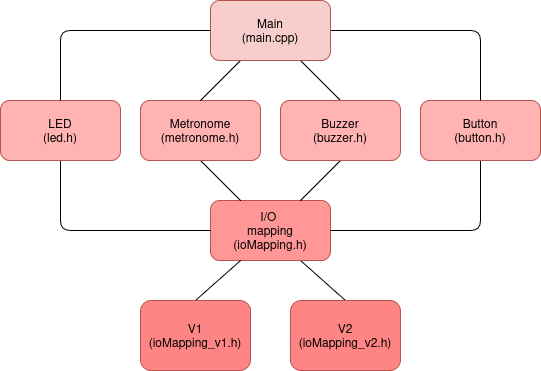

The diagram above was exported from draw.io. Its source (the exported page's mxGraphModel, read from the mxfile embedded in the PNG):
<mxGraphModel dx="1228" dy="885" grid="1" gridSize="10" guides="1" tooltips="1" connect="1" arrows="1" fold="1" page="1" pageScale="1" pageWidth="850" pageHeight="1100" math="0" shadow="0">
  <root>
    <mxCell id="0" />
    <mxCell id="1" parent="0" />
    <mxCell id="Yo5gLfbllw8JHto7abMF-13" edge="1" parent="1" source="Y094r5IsFOCSnh7azAgL-1" style="edgeStyle=none;curved=1;rounded=0;orthogonalLoop=1;jettySize=auto;html=1;exitX=0.75;exitY=1;exitDx=0;exitDy=0;entryX=0.5;entryY=0;entryDx=0;entryDy=0;fontSize=12;startSize=8;endSize=8;endArrow=none;endFill=0;" target="Yo5gLfbllw8JHto7abMF-12">
      <mxGeometry relative="1" as="geometry" />
    </mxCell>
    <mxCell id="Y094r5IsFOCSnh7azAgL-1" parent="1" style="rounded=1;whiteSpace=wrap;html=1;fillColor=#FF9797;strokeColor=#b85450;" value="&lt;div&gt;I/O&amp;nbsp;&lt;/div&gt;&lt;div&gt;mapping&lt;/div&gt;&lt;div&gt;(ioMapping.h)&lt;/div&gt;" vertex="1">
      <mxGeometry height="60" width="120" x="360" y="420" as="geometry" />
    </mxCell>
    <mxCell id="8wl-2VQoGLs3rLkvtJnF-4" edge="1" parent="1" source="Y094r5IsFOCSnh7azAgL-2" style="edgeStyle=none;curved=0;rounded=1;orthogonalLoop=1;jettySize=auto;html=1;exitX=0.5;exitY=1;exitDx=0;exitDy=0;entryX=0;entryY=0.5;entryDx=0;entryDy=0;fontSize=12;startSize=8;endSize=8;endArrow=none;endFill=0;" target="Y094r5IsFOCSnh7azAgL-1">
      <mxGeometry relative="1" as="geometry">
        <Array as="points">
          <mxPoint x="210" y="450" />
        </Array>
      </mxGeometry>
    </mxCell>
    <mxCell id="Y094r5IsFOCSnh7azAgL-2" parent="1" style="rounded=1;whiteSpace=wrap;html=1;fillColor=light-dark(#FFB3B3,#FFA3A3);strokeColor=#b85450;" value="&lt;div&gt;LED&lt;/div&gt;&lt;div&gt;(led.h)&lt;/div&gt;" vertex="1">
      <mxGeometry height="60" width="120" x="150" y="320" as="geometry" />
    </mxCell>
    <mxCell id="8wl-2VQoGLs3rLkvtJnF-7" edge="1" parent="1" source="Y094r5IsFOCSnh7azAgL-3" style="edgeStyle=none;curved=0;rounded=1;orthogonalLoop=1;jettySize=auto;html=1;exitX=0.5;exitY=1;exitDx=0;exitDy=0;entryX=1;entryY=0.5;entryDx=0;entryDy=0;fontSize=12;startSize=8;endSize=8;endArrow=none;endFill=0;" target="Y094r5IsFOCSnh7azAgL-1">
      <mxGeometry relative="1" as="geometry">
        <Array as="points">
          <mxPoint x="630" y="450" />
        </Array>
      </mxGeometry>
    </mxCell>
    <mxCell id="Y094r5IsFOCSnh7azAgL-3" parent="1" style="rounded=1;whiteSpace=wrap;html=1;fillColor=#FFB3B3;strokeColor=#b85450;" value="&lt;div&gt;Button&lt;/div&gt;&lt;div&gt;(button.h)&lt;/div&gt;" vertex="1">
      <mxGeometry height="60" width="120" x="570" y="320" as="geometry" />
    </mxCell>
    <mxCell id="8wl-2VQoGLs3rLkvtJnF-5" edge="1" parent="1" source="Y094r5IsFOCSnh7azAgL-4" style="edgeStyle=none;curved=1;rounded=0;orthogonalLoop=1;jettySize=auto;html=1;exitX=0.5;exitY=1;exitDx=0;exitDy=0;entryX=0.25;entryY=0;entryDx=0;entryDy=0;fontSize=12;startSize=8;endSize=8;endArrow=none;endFill=0;" target="Y094r5IsFOCSnh7azAgL-1">
      <mxGeometry relative="1" as="geometry" />
    </mxCell>
    <mxCell id="Y094r5IsFOCSnh7azAgL-4" parent="1" style="rounded=1;whiteSpace=wrap;html=1;fillColor=#FFB3B3;strokeColor=#b85450;" value="Metronome&lt;div&gt;(metronome.h)&lt;/div&gt;" vertex="1">
      <mxGeometry height="60" width="120" x="290" y="320" as="geometry" />
    </mxCell>
    <mxCell id="Yo5gLfbllw8JHto7abMF-3" edge="1" parent="1" source="Y094r5IsFOCSnh7azAgL-5" style="edgeStyle=none;curved=1;rounded=0;orthogonalLoop=1;jettySize=auto;html=1;exitX=0.5;exitY=0;exitDx=0;exitDy=0;entryX=0.25;entryY=1;entryDx=0;entryDy=0;fontSize=12;startSize=8;endSize=8;endArrow=none;endFill=0;" target="Y094r5IsFOCSnh7azAgL-1">
      <mxGeometry relative="1" as="geometry" />
    </mxCell>
    <mxCell id="Y094r5IsFOCSnh7azAgL-5" parent="1" style="rounded=1;whiteSpace=wrap;html=1;fillColor=#FF8484;strokeColor=#b85450;" value="&lt;div&gt;V1&lt;/div&gt;(ioMapping_v1.h)" vertex="1">
      <mxGeometry height="70" width="110" x="290" y="520" as="geometry" />
    </mxCell>
    <mxCell id="Y094r5IsFOCSnh7azAgL-17" edge="1" parent="1" source="Y094r5IsFOCSnh7azAgL-13" style="edgeStyle=none;curved=0;rounded=1;orthogonalLoop=1;jettySize=auto;html=1;exitX=0;exitY=0.5;exitDx=0;exitDy=0;entryX=0.5;entryY=0;entryDx=0;entryDy=0;fontSize=12;startSize=8;endSize=8;endArrow=none;endFill=0;" target="Y094r5IsFOCSnh7azAgL-2">
      <mxGeometry relative="1" as="geometry">
        <Array as="points">
          <mxPoint x="210" y="250" />
        </Array>
      </mxGeometry>
    </mxCell>
    <mxCell id="Y094r5IsFOCSnh7azAgL-18" edge="1" parent="1" source="Y094r5IsFOCSnh7azAgL-13" style="edgeStyle=none;curved=0;rounded=1;orthogonalLoop=1;jettySize=auto;html=1;exitX=1;exitY=0.5;exitDx=0;exitDy=0;fontSize=12;startSize=8;endSize=8;entryX=0.5;entryY=0;entryDx=0;entryDy=0;endArrow=none;endFill=0;" target="Y094r5IsFOCSnh7azAgL-3">
      <mxGeometry relative="1" as="geometry">
        <Array as="points">
          <mxPoint x="630" y="250" />
        </Array>
        <mxPoint x="580" y="220" as="targetPoint" />
      </mxGeometry>
    </mxCell>
    <mxCell id="8wl-2VQoGLs3rLkvtJnF-2" edge="1" parent="1" source="Y094r5IsFOCSnh7azAgL-13" style="edgeStyle=none;curved=1;rounded=0;orthogonalLoop=1;jettySize=auto;html=1;exitX=0.25;exitY=1;exitDx=0;exitDy=0;entryX=0.5;entryY=0;entryDx=0;entryDy=0;fontSize=12;startSize=8;endSize=8;endArrow=none;endFill=0;" target="Y094r5IsFOCSnh7azAgL-4">
      <mxGeometry relative="1" as="geometry" />
    </mxCell>
    <mxCell id="8wl-2VQoGLs3rLkvtJnF-3" edge="1" parent="1" source="Y094r5IsFOCSnh7azAgL-13" style="edgeStyle=none;curved=1;rounded=0;orthogonalLoop=1;jettySize=auto;html=1;exitX=0.75;exitY=1;exitDx=0;exitDy=0;entryX=0.5;entryY=0;entryDx=0;entryDy=0;fontSize=12;startSize=8;endSize=8;endArrow=none;endFill=0;" target="8wl-2VQoGLs3rLkvtJnF-1">
      <mxGeometry relative="1" as="geometry" />
    </mxCell>
    <mxCell id="Y094r5IsFOCSnh7azAgL-13" parent="1" style="rounded=1;whiteSpace=wrap;html=1;fillColor=#f8cecc;strokeColor=#b85450;" value="&lt;div&gt;Main&lt;/div&gt;&lt;div&gt;(main.cpp)&lt;/div&gt;" vertex="1">
      <mxGeometry height="60" width="120" x="360" y="220" as="geometry" />
    </mxCell>
    <mxCell id="Yo5gLfbllw8JHto7abMF-12" parent="1" style="rounded=1;whiteSpace=wrap;html=1;fillColor=#FF8484;strokeColor=#b85450;" value="&lt;div&gt;V2&lt;/div&gt;(ioMapping_v2.h)" vertex="1">
      <mxGeometry height="70" width="110" x="440" y="520" as="geometry" />
    </mxCell>
    <mxCell id="8wl-2VQoGLs3rLkvtJnF-6" edge="1" parent="1" source="8wl-2VQoGLs3rLkvtJnF-1" style="edgeStyle=none;curved=1;rounded=0;orthogonalLoop=1;jettySize=auto;html=1;exitX=0.5;exitY=1;exitDx=0;exitDy=0;entryX=0.75;entryY=0;entryDx=0;entryDy=0;fontSize=12;startSize=8;endSize=8;endArrow=none;endFill=0;" target="Y094r5IsFOCSnh7azAgL-1">
      <mxGeometry relative="1" as="geometry" />
    </mxCell>
    <mxCell id="8wl-2VQoGLs3rLkvtJnF-1" parent="1" style="rounded=1;whiteSpace=wrap;html=1;fillColor=#FFB3B3;strokeColor=#b85450;" value="Buzzer&lt;div&gt;(buzzer.h)&lt;/div&gt;" vertex="1">
      <mxGeometry height="60" width="120" x="430" y="320" as="geometry" />
    </mxCell>
  </root>
</mxGraphModel>